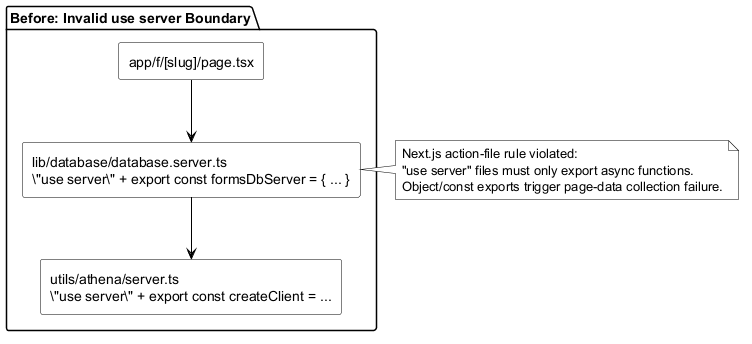

The diagram above was rendered by PlantUML. Its source (embedded in the PNG):
@startuml
skinparam backgroundColor #FFFFFF
skinparam defaultTextAlignment left
skinparam ArrowColor #000000
skinparam PackageBorderColor #000000
skinparam PackageBackgroundColor #FFFFFF
skinparam RectangleBorderColor #000000
skinparam RectangleBackgroundColor #FFFFFF
skinparam NoteBorderColor #000000
skinparam NoteBackgroundColor #FFFFFF

package "Before: Invalid use server Boundary" {
  rectangle "app/f/[slug]/page.tsx" as page
  rectangle "lib/database/database.server.ts\n\"use server\" + export const formsDbServer = { ... }" as dbserver
  rectangle "utils/athena/server.ts\n\"use server\" + export const createClient = ..." as athenaserver

  page --> dbserver
  dbserver --> athenaserver
}

note right of dbserver
Next.js action-file rule violated:
"use server" files must only export async functions.
Object/const exports trigger page-data collection failure.
end note
@enduml